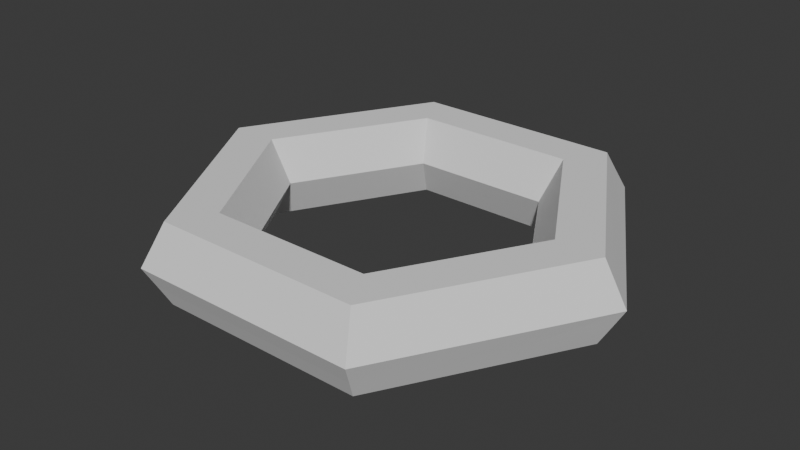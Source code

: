 # Source: Obj_Key_Normal_A.blend  (saved by Blender 5.0.119; exported with 4.5.12 LTS)
import bpy
from mathutils import Matrix  # noqa: F401  (used for matrix-valued properties, if any)

bpy.ops.wm.read_factory_settings(use_empty=True)
scene = bpy.context.scene
scene.name = 'Scene'

# ---- collections
col_collection = bpy.data.collections.new('Collection'); scene.collection.children.link(col_collection)

# ---- world
world_world = bpy.data.worlds.new('World'); scene.world = world_world
world_world.use_nodes = True; world_world.node_tree.nodes.clear()
_N = world_world.node_tree.nodes; _L = world_world.node_tree.links
n0 = _N.new('ShaderNodeOutputWorld'); n0.name = 'World Output'; n0.location = (200, 100)
n1 = _N.new('ShaderNodeBackground'); n1.name = 'Background'; n1.location = (-200, 100)
n1.inputs[0].default_value = (0.05088, 0.05088, 0.05088, 1.0)
_L.new(n1.outputs[0], n0.inputs[0])
n0.is_active_output = True
world_world.color = (0.05088, 0.05088, 0.05088)
world_world.sun_shadow_jitter_overblur = 0.0

# ---- meshes
me_torus_001 = bpy.data.meshes.new('Torus.001')
me_torus_001.from_pydata([(1.25, 0.0, 0.0), (1.125, 0.0, 0.2165), (0.875, 0.0, 0.2165), (0.75, 0.0, 3.062e-17), (0.875, 0.0, -0.2165), (1.125, 0.0, -0.2165), (0.625, 1.083, 0.0), (0.5625, 0.9743, 0.2165), (0.4375, 0.7578, 0.2165), (0.375, 0.6495, 3.062e-17), (0.4375, 0.7578, -0.2165), (0.5625, 0.9743, -0.2165), (-0.625, 1.083, 0.0), (-0.5625, 0.9743, 0.2165), (-0.4375, 0.7578, 0.2165), (-0.375, 0.6495, 3.062e-17), (-0.4375, 0.7578, -0.2165), (-0.5625, 0.9743, -0.2165), (-1.25, 1.093e-07, 0.0), (-1.125, 9.835e-08, 0.2165), (-0.875, 7.649e-08, 0.2165), (-0.75, 6.557e-08, 3.062e-17), (-0.875, 7.649e-08, -0.2165), (-1.125, 9.835e-08, -0.2165), (-0.625, -1.083, 0.0), (-0.5625, -0.9743, 0.2165), (-0.4375, -0.7578, 0.2165), (-0.375, -0.6495, 3.062e-17), (-0.4375, -0.7578, -0.2165), (-0.5625, -0.9743, -0.2165), (0.625, -1.083, 0.0), (0.5625, -0.9743, 0.2165), (0.4375, -0.7578, 0.2165), (0.375, -0.6495, 3.062e-17), (0.4375, -0.7578, -0.2165), (0.5625, -0.9743, -0.2165), (1.188, 0.0, 0.1083), (0.5937, 1.028, 0.1083), (-0.5937, 1.028, 0.1083), (-1.188, 1.038e-07, 0.1083), (-0.5937, -1.028, 0.1083), (0.5937, -1.028, 0.1083), (1.188, 0.0, -0.1083), (0.5937, 1.028, -0.1083), (-0.5937, 1.028, -0.1083), (-1.188, 1.038e-07, -0.1083), (-0.5937, -1.028, -0.1083), (0.5937, -1.028, -0.1083), (1.045, -0.3558, 0.0), (0.8362, -0.7167, 0.0), (0.9401, -0.3202, 0.2165), (0.7526, -0.645, 0.2165), (0.7312, -0.2491, 0.2165), (0.5854, -0.5017, 0.2165), (0.6267, -0.2135, 3.062e-17), (0.5017, -0.43, 3.062e-17), (0.7312, -0.2491, -0.2165), (0.5854, -0.5017, -0.2165), (0.9401, -0.3202, -0.2165), (0.7526, -0.645, -0.2165), (0.9923, -0.338, 0.1083), (0.7944, -0.6808, 0.1083), (0.9923, -0.338, -0.1083), (0.7944, -0.6808, -0.1083)], [], [(36, 37, 7, 1), (1, 7, 8, 2), (2, 8, 9, 3), (3, 9, 10, 4), (4, 10, 11, 5), (42, 43, 6, 0), (37, 38, 13, 7), (7, 13, 14, 8), (8, 14, 15, 9), (9, 15, 16, 10), (10, 16, 17, 11), (43, 44, 12, 6), (38, 39, 19, 13), (13, 19, 20, 14), (14, 20, 21, 15), (15, 21, 22, 16), (16, 22, 23, 17), (44, 45, 18, 12), (39, 40, 25, 19), (19, 25, 26, 20), (20, 26, 27, 21), (21, 27, 28, 22), (22, 28, 29, 23), (45, 46, 24, 18), (40, 41, 31, 25), (25, 31, 32, 26), (26, 32, 33, 27), (27, 33, 34, 28), (28, 34, 35, 29), (46, 47, 30, 24), (60, 36, 1, 50), (50, 1, 2, 52), (52, 2, 3, 54), (54, 3, 4, 56), (56, 4, 5, 58), (62, 42, 0, 48), (48, 0, 36, 60), (24, 30, 41, 40), (18, 24, 40, 39), (12, 18, 39, 38), (6, 12, 38, 37), (0, 6, 37, 36), (58, 5, 42, 62), (29, 35, 47, 46), (23, 29, 46, 45), (17, 23, 45, 44), (11, 17, 44, 43), (5, 11, 43, 42), (35, 59, 63, 47), (59, 58, 62, 63), (30, 49, 61, 41), (49, 48, 60, 61), (47, 63, 49, 30), (63, 62, 48, 49), (34, 57, 59, 35), (57, 56, 58, 59), (33, 55, 57, 34), (55, 54, 56, 57), (32, 53, 55, 33), (53, 52, 54, 55), (31, 51, 53, 32), (51, 50, 52, 53), (41, 61, 51, 31), (61, 60, 50, 51)])
_uv = me_torus_001.uv_layers.new(name='UVMap')
_uv.uv.foreach_set('vector', [0.5, 0.5833, 0.6667, 0.5833, 0.6667, 0.6667, 0.5, 0.6667, 0.5, 0.6667, 0.6667, 0.6667, 0.6667, 0.8333, 0.5, 0.8333, 0.5, 0.8333, 0.6667, 0.8333, 0.6667, 1.0, 0.5, 1.0, 0.5, -1.11e-16, 0.6667, -1.11e-16, 0.6667, 0.1667, 0.5, 0.1667, 0.5, 0.1667, 0.6667, 0.1667, 0.6667, 0.3333, 0.5, 0.3333, 0.5, 0.4167, 0.6667, 0.4167, 0.6667, 0.5, 0.5, 0.5, 0.6667, 0.5833, 0.8333, 0.5833, 0.8333, 0.6667, 0.6667, 0.6667, 0.6667, 0.6667, 0.8333, 0.6667, 0.8333, 0.8333, 0.6667, 0.8333, 0.6667, 0.8333, 0.8333, 0.8333, 0.8333, 1.0, 0.6667, 1.0, 0.6667, -1.11e-16, 0.8333, -1.11e-16, 0.8333, 0.1667, 0.6667, 0.1667, 0.6667, 0.1667, 0.8333, 0.1667, 0.8333, 0.3333, 0.6667, 0.3333, 0.6667, 0.4167, 0.8333, 0.4167, 0.8333, 0.5, 0.6667, 0.5, 0.8333, 0.5833, 1.0, 0.5833, 1.0, 0.6667, 0.8333, 0.6667, 0.8333, 0.6667, 1.0, 0.6667, 1.0, 0.8333, 0.8333, 0.8333, 0.8333, 0.8333, 1.0, 0.8333, 1.0, 1.0, 0.8333, 1.0, 0.8333, -1.11e-16, 1.0, -1.11e-16, 1.0, 0.1667, 0.8333, 0.1667, 0.8333, 0.1667, 1.0, 0.1667, 1.0, 0.3333, 0.8333, 0.3333, 0.8333, 0.4167, 1.0, 0.4167, 1.0, 0.5, 0.8333, 0.5, -1.11e-16, 0.5833, 0.1667, 0.5833, 0.1667, 0.6667, -1.11e-16, 0.6667, -1.11e-16, 0.6667, 0.1667, 0.6667, 0.1667, 0.8333, -1.11e-16, 0.8333, -1.11e-16, 0.8333, 0.1667, 0.8333, 0.1667, 1.0, -1.11e-16, 1.0, -1.11e-16, -1.11e-16, 0.1667, -1.11e-16, 0.1667, 0.1667, -1.11e-16, 0.1667, -1.11e-16, 0.1667, 0.1667, 0.1667, 0.1667, 0.3333, -1.11e-16, 0.3333, -1.11e-16, 0.4167, 0.1667, 0.4167, 0.1667, 0.5, -1.11e-16, 0.5, 0.1667, 0.5833, 0.3333, 0.5833, 0.3333, 0.6667, 0.1667, 0.6667, 0.1667, 0.6667, 0.3333, 0.6667, 0.3333, 0.8333, 0.1667, 0.8333, 0.1667, 0.8333, 0.3333, 0.8333, 0.3333, 1.0, 0.1667, 1.0, 0.1667, -1.11e-16, 0.3333, -1.11e-16, 0.3333, 0.1667, 0.1667, 0.1667, 0.1667, 0.1667, 0.3333, 0.1667, 0.3333, 0.3333, 0.1667, 0.3333, 0.1667, 0.4167, 0.3333, 0.4167, 0.3333, 0.5, 0.1667, 0.5, 0.4452, 0.5833, 0.5, 0.5833, 0.5, 0.6667, 0.4452, 0.6667, 0.4452, 0.6667, 0.5, 0.6667, 0.5, 0.8333, 0.4452, 0.8333, 0.4452, 0.8333, 0.5, 0.8333, 0.5, 1.0, 0.4452, 1.0, 0.4452, -1.11e-16, 0.5, -1.11e-16, 0.5, 0.1667, 0.4452, 0.1667, 0.4452, 0.1667, 0.5, 0.1667, 0.5, 0.3333, 0.4452, 0.3333, 0.4452, 0.4167, 0.5, 0.4167, 0.5, 0.5, 0.4452, 0.5, 0.4452, 0.5, 0.5, 0.5, 0.5, 0.5833, 0.4452, 0.5833, 0.1667, 0.5, 0.3333, 0.5, 0.3333, 0.5833, 0.1667, 0.5833, -1.11e-16, 0.5, 0.1667, 0.5, 0.1667, 0.5833, -1.11e-16, 0.5833, 0.8333, 0.5, 1.0, 0.5, 1.0, 0.5833, 0.8333, 0.5833, 0.6667, 0.5, 0.8333, 0.5, 0.8333, 0.5833, 0.6667, 0.5833, 0.5, 0.5, 0.6667, 0.5, 0.6667, 0.5833, 0.5, 0.5833, 0.4452, 0.3333, 0.5, 0.3333, 0.5, 0.4167, 0.4452, 0.4167, 0.1667, 0.3333, 0.3333, 0.3333, 0.3333, 0.4167, 0.1667, 0.4167, -1.11e-16, 0.3333, 0.1667, 0.3333, 0.1667, 0.4167, -1.11e-16, 0.4167, 0.8333, 0.3333, 1.0, 0.3333, 1.0, 0.4167, 0.8333, 0.4167, 0.6667, 0.3333, 0.8333, 0.3333, 0.8333, 0.4167, 0.6667, 0.4167, 0.5, 0.3333, 0.6667, 0.3333, 0.6667, 0.4167, 0.5, 0.4167, 0.3333, 0.3333, 0.3897, 0.3333, 0.3897, 0.4167, 0.3333, 0.4167, 0.3897, 0.3333, 0.4452, 0.3333, 0.4452, 0.4167, 0.3897, 0.4167, 0.3333, 0.5, 0.3897, 0.5, 0.3897, 0.5833, 0.3333, 0.5833, 0.3897, 0.5, 0.4452, 0.5, 0.4452, 0.5833, 0.3897, 0.5833, 0.3333, 0.4167, 0.3897, 0.4167, 0.3897, 0.5, 0.3333, 0.5, 0.3897, 0.4167, 0.4452, 0.4167, 0.4452, 0.5, 0.3897, 0.5, 0.3333, 0.1667, 0.3897, 0.1667, 0.3897, 0.3333, 0.3333, 0.3333, 0.3897, 0.1667, 0.4452, 0.1667, 0.4452, 0.3333, 0.3897, 0.3333, 0.3333, -1.11e-16, 0.3897, -1.11e-16, 0.3897, 0.1667, 0.3333, 0.1667, 0.3897, -1.11e-16, 0.4452, -1.11e-16, 0.4452, 0.1667, 0.3897, 0.1667, 0.3333, 0.8333, 0.3897, 0.8333, 0.3897, 1.0, 0.3333, 1.0, 0.3897, 0.8333, 0.4452, 0.8333, 0.4452, 1.0, 0.3897, 1.0, 0.3333, 0.6667, 0.3897, 0.6667, 0.3897, 0.8333, 0.3333, 0.8333, 0.3897, 0.6667, 0.4452, 0.6667, 0.4452, 0.8333, 0.3897, 0.8333, 0.3333, 0.5833, 0.3897, 0.5833, 0.3897, 0.6667, 0.3333, 0.6667, 0.3897, 0.5833, 0.4452, 0.5833, 0.4452, 0.6667, 0.3897, 0.6667])
me_torus_001.update()

# ---- objects
ob_torus_001 = bpy.data.objects.new('Torus.001', me_torus_001)

# ---- transforms, parenting, visibility, modifiers, constraints
ob_torus_001.location = (0.0, 0.0, 0.0)

# ---- collection membership
col_collection.objects.link(ob_torus_001)

# ---- scene / render settings (as saved in the file)
scene.frame_start = 1; scene.frame_end = 250; scene.frame_set(1)
scene.render.engine = 'BLENDER_EEVEE_NEXT'
scene.render.bake_bias = 0.0
scene.render.bake_samples = 0
scene.cycles.sampling_pattern = 'TABULATED_SOBOL'
scene.eevee.use_volume_custom_range = False
bpy.context.view_layer.update()

# ---- added for rendering (the .blend has no active camera and no usable light): camera, sun
cam_auto = bpy.data.cameras.new('AutoCamera')
cam_auto.lens = 50.0
cam_auto.sensor_width = 36.0
cam_auto.clip_end = 1000.0
ob_auto_camera = bpy.data.objects.new('AutoCamera', cam_auto)
scene.collection.objects.link(ob_auto_camera)
ob_auto_camera.location = (3.08601, -3.70321, 2.46881)
ob_auto_camera.rotation_euler = (1.09748, -7.21219e-08, 0.694738)
scene.camera = ob_auto_camera
light_auto_sun = bpy.data.lights.new('AutoSun', 'SUN')
light_auto_sun.energy = 3.0
light_auto_sun.angle = 0.0523599
ob_auto_sun = bpy.data.objects.new('AutoSun', light_auto_sun)
scene.collection.objects.link(ob_auto_sun)
ob_auto_sun.rotation_euler = (0.872665, 0.174533, 0.523599)
bpy.context.view_layer.update()
